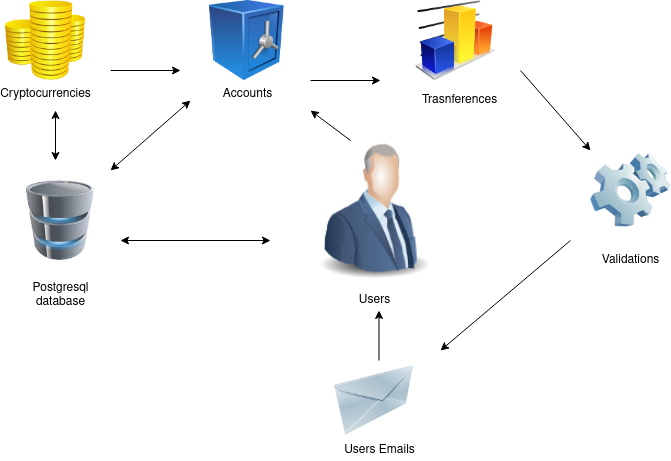

The diagram above was exported from draw.io. Its source (the exported page's mxGraphModel, read from the mxfile embedded in the PNG):
<mxGraphModel dx="796" dy="492" grid="1" gridSize="10" guides="1" tooltips="1" connect="1" arrows="1" fold="1" page="1" pageScale="1" pageWidth="827" pageHeight="1169" math="0" shadow="0">
  <root>
    <mxCell id="0" />
    <mxCell id="1" parent="0" />
    <mxCell id="BSnSCcBWZVhjPmHkTTg6-15" value="&lt;div&gt;Cryptocurrencies&lt;/div&gt;" style="image;html=1;image=img/lib/clip_art/finance/Coins_128x128.png;strokeColor=#00FFFF;" vertex="1" parent="1">
      <mxGeometry x="45" y="10" width="80" height="80" as="geometry" />
    </mxCell>
    <mxCell id="BSnSCcBWZVhjPmHkTTg6-16" value="Accounts" style="image;html=1;image=img/lib/clip_art/finance/Safe_128x128.png;strokeColor=#00FFFF;" vertex="1" parent="1">
      <mxGeometry x="239" y="10" width="95" height="80" as="geometry" />
    </mxCell>
    <mxCell id="BSnSCcBWZVhjPmHkTTg6-18" value="" style="image;html=1;image=img/lib/clip_art/computers/Database_128x128.png;strokeColor=#00FFFF;" vertex="1" parent="1">
      <mxGeometry x="60" y="190" width="80" height="80" as="geometry" />
    </mxCell>
    <mxCell id="BSnSCcBWZVhjPmHkTTg6-19" value="&lt;div&gt;Postgresql&lt;/div&gt;&lt;div&gt;database&lt;br&gt;&lt;/div&gt;" style="text;html=1;align=center;verticalAlign=middle;resizable=0;points=[];autosize=1;strokeColor=none;" vertex="1" parent="1">
      <mxGeometry x="65" y="290" width="70" height="30" as="geometry" />
    </mxCell>
    <mxCell id="BSnSCcBWZVhjPmHkTTg6-21" value="Users" style="text;html=1;align=center;verticalAlign=middle;resizable=0;points=[];autosize=1;strokeColor=none;" vertex="1" parent="1">
      <mxGeometry x="389" y="300" width="50" height="20" as="geometry" />
    </mxCell>
    <mxCell id="BSnSCcBWZVhjPmHkTTg6-22" value="" style="image;html=1;image=img/lib/clip_art/finance/Graph_128x128.png;strokeColor=#00FFFF;" vertex="1" parent="1">
      <mxGeometry x="455" y="10" width="80" height="80" as="geometry" />
    </mxCell>
    <mxCell id="BSnSCcBWZVhjPmHkTTg6-33" value="Trasnferences" style="text;html=1;align=center;verticalAlign=middle;resizable=0;points=[];autosize=1;strokeColor=none;" vertex="1" parent="1">
      <mxGeometry x="454" y="100" width="90" height="20" as="geometry" />
    </mxCell>
    <mxCell id="BSnSCcBWZVhjPmHkTTg6-34" value="" style="image;html=1;image=img/lib/clip_art/networking/Email_128x128.png;strokeColor=#00FFFF;" vertex="1" parent="1">
      <mxGeometry x="374" y="370" width="80" height="80" as="geometry" />
    </mxCell>
    <mxCell id="BSnSCcBWZVhjPmHkTTg6-36" value="" style="image;html=1;image=img/lib/clip_art/computers/Software_128x128.png;strokeColor=#00FFFF;" vertex="1" parent="1">
      <mxGeometry x="630" y="160" width="80" height="80" as="geometry" />
    </mxCell>
    <mxCell id="BSnSCcBWZVhjPmHkTTg6-38" value="Validations" style="text;html=1;align=center;verticalAlign=middle;resizable=0;points=[];autosize=1;strokeColor=none;" vertex="1" parent="1">
      <mxGeometry x="635" y="260" width="70" height="20" as="geometry" />
    </mxCell>
    <mxCell id="BSnSCcBWZVhjPmHkTTg6-43" value="Users Emails" style="text;html=1;align=center;verticalAlign=middle;resizable=0;points=[];autosize=1;strokeColor=none;" vertex="1" parent="1">
      <mxGeometry x="374" y="450" width="90" height="20" as="geometry" />
    </mxCell>
    <mxCell id="BSnSCcBWZVhjPmHkTTg6-44" value="" style="endArrow=classic;startArrow=classic;html=1;" edge="1" parent="1">
      <mxGeometry width="50" height="50" relative="1" as="geometry">
        <mxPoint x="150" y="180" as="sourcePoint" />
        <mxPoint x="230" y="110" as="targetPoint" />
      </mxGeometry>
    </mxCell>
    <mxCell id="BSnSCcBWZVhjPmHkTTg6-45" value="" style="endArrow=classic;startArrow=classic;html=1;" edge="1" parent="1">
      <mxGeometry width="50" height="50" relative="1" as="geometry">
        <mxPoint x="95" y="170" as="sourcePoint" />
        <mxPoint x="95" y="120" as="targetPoint" />
      </mxGeometry>
    </mxCell>
    <mxCell id="BSnSCcBWZVhjPmHkTTg6-49" value="" style="endArrow=classic;startArrow=classic;html=1;" edge="1" parent="1">
      <mxGeometry width="50" height="50" relative="1" as="geometry">
        <mxPoint x="160" y="250" as="sourcePoint" />
        <mxPoint x="310" y="250" as="targetPoint" />
      </mxGeometry>
    </mxCell>
    <mxCell id="BSnSCcBWZVhjPmHkTTg6-52" value="" style="endArrow=classic;html=1;" edge="1" parent="1">
      <mxGeometry width="50" height="50" relative="1" as="geometry">
        <mxPoint x="418.5" y="370" as="sourcePoint" />
        <mxPoint x="418.5" y="320" as="targetPoint" />
      </mxGeometry>
    </mxCell>
    <mxCell id="BSnSCcBWZVhjPmHkTTg6-53" value="" style="endArrow=classic;html=1;" edge="1" parent="1">
      <mxGeometry width="50" height="50" relative="1" as="geometry">
        <mxPoint x="350" y="90" as="sourcePoint" />
        <mxPoint x="420" y="90" as="targetPoint" />
      </mxGeometry>
    </mxCell>
    <mxCell id="BSnSCcBWZVhjPmHkTTg6-54" value="" style="endArrow=classic;html=1;entryX=0;entryY=0;entryDx=0;entryDy=0;" edge="1" parent="1" target="BSnSCcBWZVhjPmHkTTg6-36">
      <mxGeometry width="50" height="50" relative="1" as="geometry">
        <mxPoint x="560" y="80" as="sourcePoint" />
        <mxPoint x="610" y="130" as="targetPoint" />
        <Array as="points" />
      </mxGeometry>
    </mxCell>
    <mxCell id="BSnSCcBWZVhjPmHkTTg6-57" value="" style="endArrow=classic;html=1;" edge="1" parent="1">
      <mxGeometry width="50" height="50" relative="1" as="geometry">
        <mxPoint x="150" y="80" as="sourcePoint" />
        <mxPoint x="220" y="80" as="targetPoint" />
      </mxGeometry>
    </mxCell>
    <mxCell id="BSnSCcBWZVhjPmHkTTg6-60" value="" style="endArrow=classic;html=1;" edge="1" parent="1">
      <mxGeometry width="50" height="50" relative="1" as="geometry">
        <mxPoint x="610" y="250" as="sourcePoint" />
        <mxPoint x="480" y="360" as="targetPoint" />
      </mxGeometry>
    </mxCell>
    <mxCell id="BSnSCcBWZVhjPmHkTTg6-20" value="" style="image;html=1;image=img/lib/clip_art/people/Suit_Man_Blue_128x128.png;strokeColor=#00FFFF;" vertex="1" parent="1">
      <mxGeometry x="344" y="150" width="140" height="140" as="geometry" />
    </mxCell>
    <mxCell id="BSnSCcBWZVhjPmHkTTg6-65" value="" style="endArrow=classic;html=1;" edge="1" parent="1">
      <mxGeometry width="50" height="50" relative="1" as="geometry">
        <mxPoint x="390" y="150" as="sourcePoint" />
        <mxPoint x="350" y="120" as="targetPoint" />
      </mxGeometry>
    </mxCell>
  </root>
</mxGraphModel>